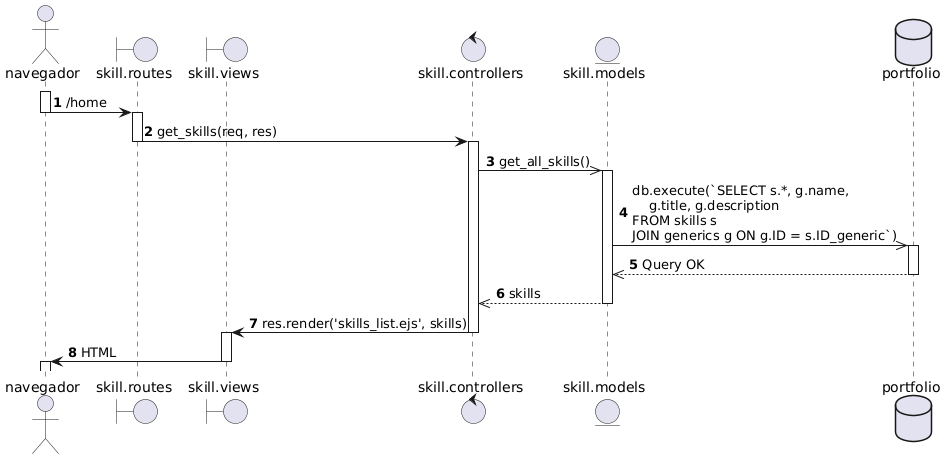

The diagram above was rendered by PlantUML. Its source (embedded in the PNG):
@startuml
autonumber

actor navegador as nav
boundary "skill.routes" as routes
boundary "skill.views" as view
control "skill.controllers" as controller
entity "skill.models" as model
database portfolio as db 

activate nav
nav -> routes: /home
deactivate nav

activate routes
routes -> controller: get_skills(req, res)
deactivate routes

activate controller
controller ->> model: get_all_skills()

activate model 
model ->> db: db.execute(`SELECT s.*, g.name, \n    g.title, g.description \nFROM skills s \nJOIN generics g ON g.ID = s.ID_generic`)

activate db
db -->> model: Query OK
deactivate db

model -->> controller: skills
deactivate model

controller -> view: res.render('skills_list.ejs', skills)
deactivate controller

activate view
view -> nav: HTML
deactivate view

activate nav
@enduml